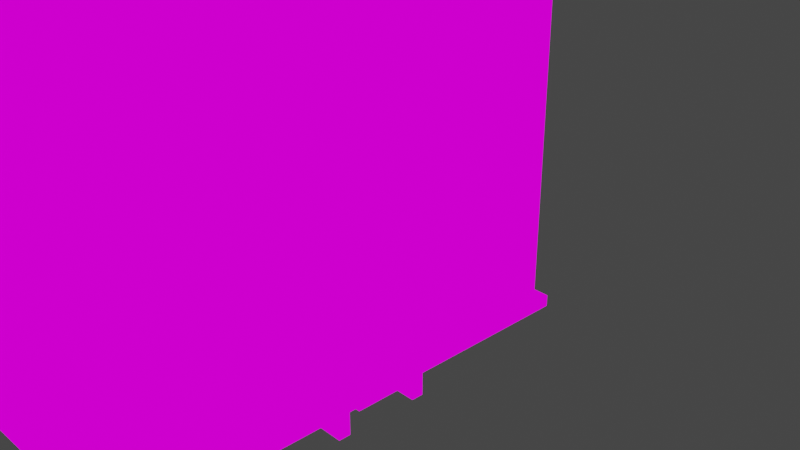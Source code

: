 # Source: potion_shop_model.blend  (saved by Blender 2.90.8; exported with 4.5.12 LTS)
import bpy
from mathutils import Matrix  # noqa: F401  (used for matrix-valued properties, if any)

bpy.ops.wm.read_factory_settings(use_empty=True)
scene = bpy.context.scene
scene.name = 'Scene'

# ---- collections
col_collection = bpy.data.collections.new('Collection'); scene.collection.children.link(col_collection)

# ---- images (referenced by path relative to the original .blend; pixels are not part of the script)
import os
ASSET_DIR = os.environ.get("B2B_ASSET_DIR", "")  # directory of the original .blend (textures are referenced by path, not embedded)
HERE = os.path.dirname(os.path.abspath(__file__))  # packed textures are extracted next to this script under _unpacked/

def load_image(name, relpath, width, height, colorspace="sRGB"):
    """Load a texture the original file referenced (path relative to the .blend, or extracted next to this script)."""
    p = next((c for c in (os.path.join(HERE, relpath), os.path.join(ASSET_DIR, relpath)) if relpath and os.path.exists(c)), "")
    if p:
        img = bpy.data.images.load(p, check_existing=True)
        img.name = name
    else:  # same state as the original file: an image datablock whose file is absent (Cycles renders it pink)
        img = bpy.data.images.new(name, width, height)
        img.source = "FILE"
        img.filepath = "//" + (relpath or name)
    img.colorspace_settings.name = colorspace
    return img
img_texture_potion_shop_psd = load_image('texture potion shop.psd', 'texture potion shop.psd', 1024, 1024, 'sRGB')
img_pixeltexturegrid_96_png = load_image('PixelTextureGrid_96.png', 'PixelTextureGrid_96.png', 1024, 1024, 'sRGB')
img_pixeltexturegrid_32_png = load_image('PixelTextureGrid_32.png', 'PixelTextureGrid_32.png', 1024, 1024, 'sRGB')
img_pixeltexturegrid_32_png_001 = load_image('PixelTextureGrid_32.png.001', 'PixelTextureGrid_32.png', 1024, 1024, 'sRGB')

# ---- materials (node trees are filled in below, after node groups)
mat_material_001 = bpy.data.materials.new('Material.001')
mat_material_001.use_transparent_shadow = False
mat_material_003 = bpy.data.materials.new('Material.003')
mat_material_003.use_transparent_shadow = False
mat_material_002 = bpy.data.materials.new('Material.002')
mat_material_002.use_transparent_shadow = False
mat_material_004 = bpy.data.materials.new('Material.004')
mat_material_004.use_transparent_shadow = False

# ---- material node trees
mat_material_001.use_nodes = True; mat_material_001.node_tree.nodes.clear()
_N = mat_material_001.node_tree.nodes; _L = mat_material_001.node_tree.links
n0 = _N.new('ShaderNodeOutputMaterial'); n0.name = 'Material Output'; n0.location = (300, 300)
n1 = _N.new('ShaderNodeEmission'); n1.name = 'Emission'; n1.location = (10, 300)
n2 = _N.new('ShaderNodeTexImage'); n2.name = 'Image Texture'; n2.location = (-280, 280)
n2.image = img_texture_potion_shop_psd
n2.interpolation = 'Closest'
_L.new(n1.outputs[0], n0.inputs[0])
_L.new(n2.outputs[0], n1.inputs[0])
n0.is_active_output = True
mat_material_003.use_nodes = True; mat_material_003.node_tree.nodes.clear()
_N = mat_material_003.node_tree.nodes; _L = mat_material_003.node_tree.links
n0 = _N.new('ShaderNodeOutputMaterial'); n0.name = 'Material Output'; n0.location = (300, 300)
n1 = _N.new('ShaderNodeEmission'); n1.name = 'Emission'; n1.location = (10, 300)
n2 = _N.new('ShaderNodeTexImage'); n2.name = 'Image Texture'; n2.location = (-280, 280)
n2.image = img_pixeltexturegrid_96_png
n2.interpolation = 'Closest'
_L.new(n1.outputs[0], n0.inputs[0])
_L.new(n2.outputs[0], n1.inputs[0])
n0.is_active_output = True
mat_material_002.use_nodes = True; mat_material_002.node_tree.nodes.clear()
_N = mat_material_002.node_tree.nodes; _L = mat_material_002.node_tree.links
n0 = _N.new('ShaderNodeOutputMaterial'); n0.name = 'Material Output'; n0.location = (300, 300)
n1 = _N.new('ShaderNodeEmission'); n1.name = 'Emission'; n1.location = (10, 300)
n2 = _N.new('ShaderNodeTexImage'); n2.name = 'Image Texture'; n2.location = (-280, 280)
n2.image = img_pixeltexturegrid_32_png
n2.interpolation = 'Closest'
_L.new(n1.outputs[0], n0.inputs[0])
_L.new(n2.outputs[0], n1.inputs[0])
n0.is_active_output = True
mat_material_004.use_nodes = True; mat_material_004.node_tree.nodes.clear()
_N = mat_material_004.node_tree.nodes; _L = mat_material_004.node_tree.links
n0 = _N.new('ShaderNodeOutputMaterial'); n0.name = 'Material Output'; n0.location = (300, 300)
n1 = _N.new('ShaderNodeEmission'); n1.name = 'Emission'; n1.location = (10, 300)
n2 = _N.new('ShaderNodeTexImage'); n2.name = 'Image Texture'; n2.location = (-280, 280)
n2.image = img_pixeltexturegrid_32_png_001
n2.interpolation = 'Closest'
_L.new(n1.outputs[0], n0.inputs[0])
_L.new(n2.outputs[0], n1.inputs[0])
n0.is_active_output = True

# ---- world
world_world = bpy.data.worlds.new('World'); scene.world = world_world
world_world.use_nodes = True; world_world.node_tree.nodes.clear()
_N = world_world.node_tree.nodes; _L = world_world.node_tree.links
n0 = _N.new('ShaderNodeOutputWorld'); n0.name = 'World Output'; n0.location = (300, 300)
n1 = _N.new('ShaderNodeBackground'); n1.name = 'Background'; n1.location = (10, 300)
n1.inputs[0].default_value = (0.05088, 0.05088, 0.05088, 1.0)
_L.new(n1.outputs[0], n0.inputs[0])
n0.is_active_output = True
world_world.color = (0.05088, 0.05088, 0.05088)
world_world.use_sun_shadow = False
world_world.sun_shadow_jitter_overblur = 0.0

# ---- cameras
cam_camera = bpy.data.cameras.new('Camera')
cam_camera.clip_end = 100.0
cam_camera.ortho_scale = 7.314

# ---- lights
light_light = bpy.data.lights.new('Light', 'POINT')
light_light.transmission_factor = 0.0
light_light.energy = 1000.0
light_light.shadow_soft_size = 0.1
light_light.shadow_maximum_resolution = 0.006
light_light.use_absolute_resolution = True

# ---- meshes
me_cube_001 = bpy.data.meshes.new('Cube.001')
me_cube_001.from_pydata([(-0.382, -0.2546, 0.191), (-0.382, 0.06366, 0.191), (0.06366, -0.2546, 0.191), (0.06366, 0.06366, 0.191), (0.06366, 0.0, -0.06366), (-0.3183, 0.06366, 0.191), (-0.3183, -0.2546, 0.191), (0.0, 0.06366, 0.191), (0.0, -0.2546, 0.191), (-0.382, -0.2546, 0.1671), (-0.382, 0.06366, 0.1671), (0.06366, 0.06366, 0.1671), (0.06366, -0.2546, 0.1671), (-0.3183, -0.2546, 0.1671), (0.0, -0.2546, 0.1671), (-0.382, 0.06366, -0.01592), (0.06366, 0.06366, -0.01592), (0.06366, -0.2546, -0.01592), (-0.2626, -0.2546, -0.01592), (0.0, -0.2546, -0.01592), (-0.382, -0.2546, -0.01592), (-0.382, -0.09549, 0.191), (0.06366, -0.09549, 0.191), (-0.382, -0.09549, 0.1671), (-0.382, -0.09549, -0.01592), (0.0, -0.191, 0.1671), (-0.3183, -0.191, 0.1671), (-0.382, -0.2467, -0.01592), (0.0, -0.191, -0.01592), (0.06366, -0.2387, 0.191), (-0.3183, -0.2387, 0.191), (0.0, -0.2387, 0.191), (-0.382, -0.2387, 0.191), (-0.382, -0.2387, 0.1671), (-0.382, -0.2387, -0.01592), (-0.382, -0.2228, 0.191), (-0.382, -0.2228, 0.1671), (-0.382, -0.2228, -0.01592), (0.06366, -0.2228, 0.191), (-0.3183, -0.2228, 0.191), (0.0, -0.2228, 0.191), (-0.382, 0.04775, 0.191), (0.06366, 0.04775, 0.191), (-0.3183, 0.04775, 0.191), (0.0, 0.04775, 0.191), (0.06366, 0.03183, 0.191), (-0.3183, 0.03183, 0.191), (0.0, 0.03183, 0.191), (-0.382, 0.03183, 0.191), (-0.382, 0.03183, 0.1671), (-0.382, 0.03183, -0.01592), (-0.3462, -0.2546, 0.191), (-0.3462, 0.06366, 0.191), (-0.3462, -0.2546, 0.1671), (-0.3462, -0.2546, -0.01592), (-0.3462, -0.09549, 0.191), (-0.3462, -0.2387, 0.191), (-0.3462, -0.2228, 0.191), (-0.3462, 0.04775, 0.191), (-0.3462, 0.03183, 0.191), (-0.3621, -0.2546, 0.191), (-0.3621, -0.2546, 0.1671), (-0.3621, -0.2546, -0.01592), (-0.3621, 0.06366, 0.191), (-0.3621, -0.09549, 0.191), (-0.3621, -0.2387, 0.191), (-0.3621, -0.2228, 0.191), (-0.3621, 0.04775, 0.191), (-0.3621, 0.03183, 0.191), (0.04377, 0.06366, 0.191), (0.04377, -0.2546, 0.191), (0.04377, -0.2546, 0.1671), (0.04377, -0.2546, -0.01592), (0.04377, -0.09549, 0.191), (0.04377, -0.2387, 0.191), (0.04377, -0.2228, 0.191), (0.04377, 0.04775, 0.191), (0.04377, 0.03183, 0.191), (0.02785, -0.2546, 0.191), (0.02785, -0.2546, 0.1671), (0.02785, -0.2546, -0.01592), (0.02785, 0.06366, 0.191), (0.02785, -0.09549, 0.191), (0.02785, -0.2387, 0.191), (0.02785, -0.2228, 0.191), (0.02785, 0.04775, 0.191), (0.02785, 0.03183, 0.191), (-0.3183, -0.2228, 0.2188), (-0.3183, -0.2387, 0.2188), (0.0, -0.2228, 0.2188), (0.0, -0.2387, 0.2188), (-0.3462, -0.2387, 0.2188), (-0.3462, -0.2228, 0.2188), (-0.3462, 0.04775, 0.2188), (-0.3183, 0.04775, 0.2188), (0.0, 0.04775, 0.2188), (-0.3183, 0.03183, 0.2188), (0.0, 0.03183, 0.2188), (-0.3462, 0.03183, 0.2188), (-0.3621, -0.09549, 0.2188), (-0.3462, -0.09549, 0.2188), (-0.3621, -0.2387, 0.2188), (-0.3621, -0.2228, 0.2188), (-0.3621, 0.04775, 0.2188), (-0.3621, 0.03183, 0.2188), (0.02785, -0.09549, 0.2188), (0.04377, -0.09549, 0.2188), (0.02785, -0.2387, 0.2188), (0.04377, -0.2387, 0.2188), (0.02785, -0.2228, 0.2188), (0.04377, -0.2228, 0.2188), (0.02785, 0.04775, 0.2188), (0.04377, 0.04775, 0.2188), (0.02785, 0.03183, 0.2188), (0.04377, 0.03183, 0.2188), (-0.382, 0.06366, -0.0557), (0.06366, 0.06366, -0.0557), (0.06366, -0.2546, -0.0557), (-0.2626, -0.2546, -0.0557), (-0.3183, 0.06366, -0.0557), (0.0, -0.2546, -0.0557), (0.0, 0.06366, -0.0557), (-0.382, -0.2546, -0.0557), (0.06366, -0.09549, -0.0557), (-0.382, -0.09549, -0.0557), (-0.382, -0.2387, -0.0557), (0.06366, -0.2387, -0.0557), (0.06366, -0.2228, -0.0557), (-0.382, -0.2228, -0.0557), (0.06366, 0.04775, -0.0557), (-0.382, 0.04775, -0.0557), (-0.382, 0.03183, -0.0557), (0.06366, 0.03183, -0.0557), (-0.3462, 0.06366, -0.0557), (-0.3462, -0.2546, -0.0557), (-0.3621, 0.06366, -0.0557), (-0.3621, -0.2546, -0.0557), (0.04377, -0.2546, -0.0557), (0.04377, 0.06366, -0.0557), (0.02785, 0.06366, -0.0557), (0.02785, -0.2546, -0.0557), (-0.3899, -0.2427, -0.06366), (-0.3899, -0.2586, -0.06366), (-0.3899, 0.06764, -0.0557), (-0.3899, 0.06764, -0.06366), (-0.366, 0.06764, -0.06366), (0.07162, 0.06764, -0.0557), (0.07162, 0.06764, -0.06366), (0.07162, 0.05172, -0.06366), (0.07162, -0.2586, -0.0557), (0.07162, -0.2586, -0.06366), (0.04775, -0.2586, -0.06366), (0.003979, 0.06764, -0.06366), (-0.3223, 0.06764, -0.06366), (-0.3501, -0.2586, -0.06366), (-0.3223, -0.2586, -0.06366), (-0.3223, -0.2586, -0.0557), (-0.3223, 0.06764, -0.0557), (0.003979, -0.2586, -0.06366), (0.03183, 0.06764, -0.06366), (0.003979, -0.2586, -0.0557), (0.003979, 0.06764, -0.0557), (-0.3899, 0.03581, -0.06366), (-0.3899, -0.09549, -0.06366), (0.07162, -0.2268, -0.06366), (0.07162, -0.09549, -0.06366), (0.07162, -0.09549, -0.0557), (-0.3899, -0.09549, -0.0557), (-0.3899, -0.2268, -0.06366), (0.07162, -0.2427, -0.06366), (-0.3899, -0.2427, -0.0557), (0.07162, -0.2427, -0.0557), (0.07162, -0.2268, -0.0557), (-0.3899, -0.2268, -0.0557), (0.07162, 0.03581, -0.06366), (-0.3899, 0.05172, -0.06366), (0.07162, 0.05172, -0.0557), (-0.3899, 0.05172, -0.0557), (-0.3899, 0.03581, -0.0557), (0.07162, 0.03581, -0.0557), (-0.3501, 0.06764, -0.06366), (-0.366, -0.2586, -0.06366), (-0.3501, 0.06764, -0.0557), (-0.3501, -0.2586, -0.0557), (-0.366, 0.06764, -0.0557), (-0.366, -0.2586, -0.0557), (0.03183, -0.2586, -0.06366), (0.04775, 0.06764, -0.06366), (0.04775, -0.2586, -0.0557), (0.04775, 0.06764, -0.0557), (0.03183, 0.06764, -0.0557), (0.03183, -0.2586, -0.0557), (-0.3899, -0.2586, -0.0557), (-0.2626, -0.2546, 0.1671), (-0.2626, -0.2546, -0.01592), (-0.2626, -0.191, 0.1671), (-0.2626, -0.191, -0.01592), (-0.382, -0.2467, 0.1671), (-0.2626, -0.2467, 0.1671), (-0.2626, -0.2467, -0.01592), (0.0, -0.191, 0.02785), (-0.2626, -0.191, 0.02785), (-0.2626, -0.2546, 0.02785), (0.0, -0.2546, 0.02785), (-0.2626, -0.191, 0.01989), (0.0, -0.191, 0.01989), (0.0, -0.2546, 0.01989), (-0.2626, -0.2546, 0.01989), (-0.2626, -0.2706, 0.02785), (0.0, -0.2706, 0.02785), (0.0, -0.2706, 0.01989), (-0.2626, -0.2706, 0.01989), (-0.382, -0.2467, 0.0557), (-0.2626, -0.2467, 0.0557), (-0.2626, -0.2507, 0.0557), (-0.2626, -0.2507, -0.01592), (-0.382, -0.2507, -0.01592), (-0.382, -0.2507, 0.0557), (0.02387, -0.2745, -0.06366), (0.02387, -0.2745, -0.01592), (0.02387, -0.2268, -0.06366), (0.02387, -0.2268, -0.01592), (0.0756, -0.2745, -0.06366), (0.0756, -0.2745, -0.01592), (0.0756, -0.2268, -0.06366), (0.0756, -0.2268, -0.01592), (0.07162, 0.06366, 0.191), (0.07162, 0.06366, 0.1671), (0.07162, -0.2546, 0.191), (0.07162, -0.2546, 0.1671), (0.02785, -0.2626, 0.191), (0.0, -0.2626, 0.191), (0.06366, -0.2626, 0.191), (0.06366, -0.2626, 0.1671), (0.0, -0.2626, 0.1671), (0.02785, -0.2626, 0.1671), (0.04377, -0.2626, 0.191), (0.04377, -0.2626, 0.1671), (0.06366, -0.2626, 0.191), (0.06366, -0.2626, 0.1671), (0.07162, -0.2626, 0.191), (0.07162, -0.2626, 0.1671), (-0.37, -0.2228, 0.1671), (-0.37, -0.09549, 0.1671), (-0.37, -0.2228, -0.01592), (-0.37, -0.09549, -0.01592), (-0.37, 0.03183, 0.1671), (-0.37, 0.03183, -0.01592), (0.06366, -0.09549, 0.191), (0.06366, -0.2109, -0.0557), (0.06366, -0.2109, 0.1671), (0.07162, -0.09549, 0.191), (0.07162, -0.09549, 0.1671)], [(1, 10), (10, 15), (11, 16), (62, 20), (37, 24), (24, 50), (18, 54), (54, 62), (15, 115), (16, 116), (202, 201), (202, 208), (244, 245), (245, 247)], [(61, 60, 0, 9), (65, 32, 0, 60), (31, 30, 6, 8), (14, 8, 6, 13), (78, 8, 231, 230), (83, 31, 8, 78), (80, 79, 14, 19), (26, 13, 193, 195), (193, 9, 197, 198), (120, 19, 18, 118), (140, 80, 19, 120), (37, 36, 242, 244), (68, 48, 21, 64), (36, 35, 21, 23), (195, 196, 28, 25), (205, 204, 201, 200), (14, 13, 26, 25), (19, 14, 25, 28), (9, 0, 32, 33), (208, 209, 200, 201), (122, 20, 34, 125), (76, 85, 111, 112), (59, 46, 96, 98), (66, 35, 32, 65), (64, 21, 35, 66), (86, 59, 55, 57, 84, 82), (33, 32, 35, 36), (34, 33, 36, 37), (125, 34, 37, 128), (63, 1, 41, 67), (7, 5, 43, 44), (81, 7, 44, 85), (23, 21, 48, 49), (36, 23, 243, 242), (250, 12, 117, 249), (67, 41, 48, 68), (43, 58, 93, 94), (56, 30, 88, 91), (248, 2, 228, 251), (73, 77, 114, 106), (5, 52, 58, 43), (86, 82, 105, 113), (20, 194, 199, 27), (30, 56, 51, 6), (13, 6, 51, 53), (30, 31, 90, 88), (52, 63, 67, 58), (47, 86, 113, 97), (85, 44, 95, 111), (74, 75, 110, 108), (27, 212, 197, 33, 34), (56, 65, 60, 51), (53, 51, 60, 61), (42, 76, 77, 45), (3, 69, 76, 42), (22, 73, 75, 38), (38, 75, 74, 29), (45, 77, 73, 22), (117, 17, 72, 137), (17, 12, 71, 72), (29, 74, 70, 2), (79, 71, 237, 235), (82, 84, 109, 105), (69, 81, 85, 76), (84, 40, 89, 109), (83, 74, 108, 107), (31, 83, 107, 90), (137, 72, 80, 140), (72, 71, 79, 80), (74, 83, 78, 70), (2, 70, 236, 232), (109, 89, 90, 107), (89, 87, 88, 90), (95, 94, 96, 97), (111, 95, 97, 113), (94, 93, 98, 96), (87, 92, 91, 88), (93, 103, 104, 98), (100, 99, 102, 92), (92, 102, 101, 91), (98, 104, 99, 100), (112, 111, 113, 114), (106, 105, 109, 110), (110, 109, 107, 108), (114, 113, 105, 106), (44, 43, 94, 95), (46, 47, 97, 96), (39, 57, 92, 87), (67, 68, 104, 103), (77, 76, 112, 114), (57, 55, 100, 92), (40, 39, 87, 89), (65, 56, 91, 101), (64, 66, 102, 99), (66, 65, 101, 102), (55, 59, 98, 100), (68, 64, 99, 104), (75, 73, 106, 110), (58, 67, 103, 93), (117, 137, 188, 149), (139, 138, 189, 190), (121, 139, 190, 161), (137, 140, 191, 188), (130, 115, 143, 177), (138, 116, 146, 189), (126, 117, 149, 171), (136, 122, 192, 185), (120, 118, 156, 160), (133, 119, 157, 182), (140, 120, 160, 191), (119, 121, 161, 157), (132, 123, 166, 179), (151, 188, 191, 186), (152, 161, 190, 159), (159, 190, 189, 187), (150, 149, 188, 151), (154, 183, 185, 181), (144, 143, 184, 145), (155, 156, 183, 154), (145, 184, 182, 180), (148, 176, 179, 174), (163, 167, 178, 162), (162, 178, 177, 175), (147, 146, 176, 148), (141, 170, 173, 168), (165, 166, 172, 164), (164, 172, 171, 169), (142, 192, 170, 141), (168, 173, 167, 163), (174, 179, 166, 165), (153, 157, 161, 152), (186, 191, 160, 158), (180, 182, 157, 153), (158, 160, 156, 155), (181, 185, 192, 142), (169, 171, 149, 150), (187, 189, 146, 147), (175, 177, 143, 144), (134, 136, 185, 183), (115, 135, 184, 143), (118, 134, 183, 156), (135, 133, 182, 184), (129, 132, 179, 176), (124, 131, 178, 167), (131, 130, 177, 178), (116, 129, 176, 146), (125, 128, 173, 170), (123, 127, 172, 166), (127, 126, 171, 172), (122, 125, 170, 192), (128, 124, 167, 173), (196, 195, 198, 213, 199), (27, 199, 215, 216), (206, 205, 200, 203), (211, 208, 201, 204), (196, 194, 207, 204), (194, 19, 206, 207), (19, 28, 205, 206), (28, 196, 204, 205), (211, 210, 209, 208), (206, 203, 209, 210), (207, 206, 210, 211), (212, 213, 198, 197), (215, 214, 217, 216), (199, 213, 214, 215), (213, 212, 217, 214), (212, 27, 216, 217), (218, 219, 221, 220), (220, 221, 225, 224), (224, 225, 223, 222), (222, 223, 219, 218), (225, 221, 219, 223), (3, 116, 138, 139, 121, 119, 133, 135, 115, 1, 63, 52, 5, 7, 81, 69), (251, 252, 227, 226), (11, 3, 226, 227), (250, 11, 227, 252), (12, 229, 241, 239), (235, 230, 231, 234), (233, 232, 236, 237), (237, 236, 230, 235), (14, 79, 235, 234), (71, 12, 233, 237), (70, 78, 230, 236), (8, 14, 234, 231), (12, 2, 232, 233), (238, 239, 241, 240), (229, 228, 240, 241), (228, 2, 238, 240), (2, 12, 239, 238), (23, 49, 246, 243), (49, 50, 247, 246), (50, 131, 128, 37), (246, 247, 244, 242), (247, 50, 37, 244), (1, 115, 130, 131, 48, 41), (145, 180, 153, 152, 159, 187, 147, 150, 151, 186, 158, 155, 154, 181, 142, 144), (118, 18, 20, 122), (12, 250, 252, 229), (228, 229, 252, 251), (3, 248, 251, 226), (11, 250, 249, 116)])
_uv = me_cube_001.uv_layers.new(name='UVMap')
_uv.uv.foreach_set('vector', [0.05273, 0.7168, 0.05273, 0.7285, 0.04297, 0.7285, 0.04297, 0.7168, 0.01367, 0.709, 0.001953, 0.709, 0.001953, 0.7012, 0.01367, 0.7012, 0.1934, 0.709, 0.03711, 0.709, 0.03711, 0.7012, 0.1934, 0.7012, 0.1582, 0.7168, 0.1582, 0.7285, 0.001953, 0.7285, 0.001953, 0.7168, 0.207, 0.7012, 0.1934, 0.7012, 0.1934, 0.6973, 0.207, 0.6973, 0.207, 0.709, 0.1934, 0.709, 0.1934, 0.7012, 0.207, 0.7012, 0.1543, 0.8613, 0.1543, 0.9512, 0.1406, 0.9512, 0.1406, 0.8613, 0.5254, 0.4062, 0.5254, 0.377, 0.5527, 0.377, 0.5527, 0.4062, 0.0625, 0.6895, 0.003906, 0.6895, 0.003906, 0.6934, 0.0625, 0.6934, 0.3672, 0.7715, 0.3672, 0.791, 0.2109, 0.791, 0.2109, 0.7715, 0.1543, 0.8418, 0.1543, 0.8613, 0.1406, 0.8613, 0.1406, 0.8418, 0.873, 0.541, 0.873, 0.6328, 0.8789, 0.6328, 0.8789, 0.541, 0.01367, 0.6855, 0.001953, 0.6855, 0.001953, 0.6191, 0.01367, 0.6191, 0.01562, 0.7168, 0.01562, 0.7285, 0.07812, 0.7285, 0.07812, 0.7168, 0.005859, 0.9961, 0.005859, 0.9062, 0.1348, 0.9062, 0.1348, 0.9961, 0.1309, 0.5566, 0.03516, 0.5566, 0.03516, 0.5625, 0.1309, 0.5625, 0.1582, 0.6855, 0.0, 0.6855, 0.0, 0.7148, 0.1582, 0.7148, 0.1406, 0.8613, 0.1406, 0.9512, 0.1719, 0.9512, 0.1719, 0.8613, 0.001953, 0.7168, 0.001953, 0.7285, 0.009766, 0.7285, 0.009766, 0.7168, 0.1406, 0.959, 0.2695, 0.959, 0.2695, 0.998, 0.1406, 0.998, 0.3672, 0.8867, 0.3672, 0.9062, 0.375, 0.9062, 0.375, 0.8867, 0.6895, 0.6934, 0.6836, 0.6934, 0.6836, 0.707, 0.6895, 0.707, 0.1738, 0.9375, 0.1895, 0.9375, 0.1895, 0.9512, 0.1738, 0.9512, 0.01367, 0.5547, 0.001953, 0.5547, 0.001953, 0.5488, 0.01367, 0.5488, 0.01367, 0.6191, 0.001953, 0.6191, 0.001953, 0.5547, 0.01367, 0.5547, 0.209, 0.6895, 0.02539, 0.6895, 0.02539, 0.6289, 0.02539, 0.5645, 0.209, 0.5645, 0.209, 0.6289, 0.007812, 0.7168, 0.007812, 0.7285, 0.01562, 0.7285, 0.01562, 0.7168, 0.007812, 0.7305, 0.007812, 0.8203, 0.01562, 0.8203, 0.01562, 0.7305, 0.375, 0.8867, 0.375, 0.9062, 0.3828, 0.9062, 0.3828, 0.8867, 0.01367, 0.6992, 0.001953, 0.6992, 0.001953, 0.6914, 0.01367, 0.6914, 0.1719, 0.709, 0.01562, 0.709, 0.01562, 0.7012, 0.1719, 0.7012, 0.1855, 0.709, 0.1719, 0.709, 0.1719, 0.7012, 0.1855, 0.7012, 0.08008, 0.7168, 0.08008, 0.7285, 0.1445, 0.7285, 0.1445, 0.7168, 0.8594, 0.3203, 0.8594, 0.3828, 0.8652, 0.3828, 0.8652, 0.3203, 0.1719, 0.9512, 0.1523, 0.9512, 0.1523, 0.8418, 0.1719, 0.8418, 0.01367, 0.6914, 0.001953, 0.6914, 0.001953, 0.6855, 0.01367, 0.6855, 0.5098, 0.6934, 0.498, 0.6934, 0.498, 0.707, 0.5098, 0.707, 0.1738, 0.9375, 0.1875, 0.9375, 0.1875, 0.9512, 0.1738, 0.9512, 0.7891, 0.1992, 0.7891, 0.07812, 0.793, 0.07812, 0.793, 0.1992, 0.252, 0.9375, 0.3145, 0.9375, 0.3145, 0.9512, 0.252, 0.9512, 0.01562, 0.709, 0.0, 0.709, 0.0, 0.7012, 0.01562, 0.7012, 0.3301, 0.9375, 0.2676, 0.9375, 0.2676, 0.9512, 0.3301, 0.9512, 0.166, 0.7051, 0.2246, 0.7051, 0.2246, 0.709, 0.166, 0.709, 0.03711, 0.709, 0.02148, 0.709, 0.02148, 0.7012, 0.03711, 0.7012, 0.07227, 0.7168, 0.07227, 0.7285, 0.05859, 0.7285, 0.05859, 0.7168, 0.1738, 0.9375, 0.3301, 0.9375, 0.3301, 0.9512, 0.1738, 0.9512, 0.2773, 0.1484, 0.2695, 0.1484, 0.2695, 0.1406, 0.2773, 0.1406, 0.3164, 0.9375, 0.3301, 0.9375, 0.3301, 0.9512, 0.3164, 0.9512, 0.6836, 0.6934, 0.668, 0.6934, 0.668, 0.707, 0.6836, 0.707, 0.1738, 0.9375, 0.1816, 0.9375, 0.1816, 0.9512, 0.1738, 0.9512, 0.001953, 0.7285, 0.001953, 0.7656, 0.001953, 0.8223, 0.005859, 0.8223, 0.006348, 0.7291, 0.02148, 0.709, 0.01367, 0.709, 0.01367, 0.7012, 0.02148, 0.7012, 0.05859, 0.7168, 0.05859, 0.7285, 0.05273, 0.7285, 0.05273, 0.7168, 0.009766, 0.6914, 0.001953, 0.6914, 0.001953, 0.6855, 0.009766, 0.6855, 0.009766, 0.6992, 0.001953, 0.6992, 0.001953, 0.6914, 0.009766, 0.6914, 0.009766, 0.6992, 0.001953, 0.6992, 0.001953, 0.6348, 0.009766, 0.6348, 0.01172, 0.5547, 0.003906, 0.5547, 0.003906, 0.5488, 0.01172, 0.5488, 0.009766, 0.6855, 0.001953, 0.6855, 0.001953, 0.6191, 0.009766, 0.6191, 0.2109, 0.3945, 0.2109, 0.4121, 0.2012, 0.4121, 0.2012, 0.3945, 0.1719, 0.8613, 0.1719, 0.9512, 0.1621, 0.9512, 0.1621, 0.8613, 0.2246, 0.709, 0.2168, 0.709, 0.2168, 0.7012, 0.2246, 0.7012, 0.4688, 0.9668, 0.4785, 0.9668, 0.4785, 0.9629, 0.4688, 0.9629, 0.2949, 0.9375, 0.2324, 0.9375, 0.2324, 0.9512, 0.2949, 0.9512, 0.1953, 0.709, 0.1855, 0.709, 0.1855, 0.7012, 0.1953, 0.7012, 0.1875, 0.9375, 0.1738, 0.9375, 0.1738, 0.9512, 0.1875, 0.9512, 0.2012, 0.9375, 0.209, 0.9375, 0.209, 0.9512, 0.2012, 0.9512, 0.1875, 0.9512, 0.2012, 0.9512, 0.2012, 0.9375, 0.1875, 0.9375, 0.2012, 0.3945, 0.2012, 0.4121, 0.1934, 0.4121, 0.1934, 0.3945, 0.1621, 0.8613, 0.1621, 0.9512, 0.1543, 0.9512, 0.1543, 0.8613, 0.2168, 0.709, 0.207, 0.709, 0.207, 0.7012, 0.2168, 0.7012, 0.2246, 0.7012, 0.2168, 0.7012, 0.2168, 0.6973, 0.2246, 0.6973, 0.1562, 0.6992, 0.1426, 0.6992, 0.1426, 0.6914, 0.1562, 0.6914, 0.166, 0.6992, 0.01367, 0.6992, 0.01367, 0.6914, 0.166, 0.6914, 0.166, 0.6992, 0.01367, 0.6992, 0.01367, 0.6914, 0.166, 0.6914, 0.1797, 0.6992, 0.166, 0.6992, 0.166, 0.6914, 0.1797, 0.6914, 0.02539, 0.6992, 0.01367, 0.6992, 0.01367, 0.6914, 0.02539, 0.6914, 0.03516, 0.6992, 0.02344, 0.6992, 0.02344, 0.6914, 0.03516, 0.6914, 0.02344, 0.6797, 0.01562, 0.6797, 0.01562, 0.6719, 0.02344, 0.6719, 0.02344, 0.627, 0.01562, 0.627, 0.01562, 0.5664, 0.02344, 0.5664, 0.02344, 0.6719, 0.01562, 0.6719, 0.01562, 0.6641, 0.02344, 0.6641, 0.02344, 0.6895, 0.01562, 0.6895, 0.01562, 0.627, 0.02344, 0.627, 0.02344, 0.6641, 0.01562, 0.6641, 0.01562, 0.6562, 0.02344, 0.6562, 0.02344, 0.627, 0.01562, 0.627, 0.01562, 0.5664, 0.02344, 0.5664, 0.02344, 0.6895, 0.01562, 0.6895, 0.01562, 0.6816, 0.02344, 0.6816, 0.02344, 0.6895, 0.01562, 0.6895, 0.01562, 0.627, 0.02344, 0.627, 0.668, 0.6934, 0.5098, 0.6934, 0.5098, 0.707, 0.668, 0.707, 0.1738, 0.9375, 0.3301, 0.9375, 0.3301, 0.9512, 0.1738, 0.9512, 0.1933, 0.9373, 0.1797, 0.9373, 0.1797, 0.951, 0.1933, 0.951, 0.3301, 0.9375, 0.3223, 0.9375, 0.3223, 0.9512, 0.3301, 0.9512, 0.3145, 0.9375, 0.3203, 0.9375, 0.3203, 0.9512, 0.3145, 0.9512, 0.1738, 0.9375, 0.2363, 0.9375, 0.2363, 0.9512, 0.1738, 0.9512, 0.3281, 0.9375, 0.1758, 0.9375, 0.1758, 0.9512, 0.3281, 0.9512, 0.1738, 0.9375, 0.1797, 0.9375, 0.1797, 0.9512, 0.1738, 0.9512, 0.2461, 0.9375, 0.1836, 0.9375, 0.1836, 0.9512, 0.2461, 0.9512, 0.1816, 0.9375, 0.1738, 0.9375, 0.1738, 0.9512, 0.1816, 0.9512, 0.2363, 0.9375, 0.3008, 0.9375, 0.3008, 0.9512, 0.2363, 0.9512, 0.3164, 0.9375, 0.2539, 0.9375, 0.2539, 0.9512, 0.3164, 0.9512, 0.1738, 0.9375, 0.2363, 0.9375, 0.2363, 0.9512, 0.1738, 0.9512, 0.498, 0.6934, 0.4902, 0.6934, 0.4902, 0.707, 0.498, 0.707, 0.2031, -0.003906, 0.1934, -0.003906, 0.1953, -0.005859, 0.207, -0.005859, 0.1855, 0.1367, 0.1934, 0.1367, 0.1953, 0.1387, 0.1875, 0.1387, 0.1738, 0.1367, 0.1855, 0.1367, 0.1875, 0.1387, 0.1738, 0.1387, 0.1934, -0.003906, 0.1855, -0.003906, 0.1875, -0.005859, 0.1953, -0.005859, 0.0, 0.1309, 0.0, 0.1367, -0.003906, 0.1387, -0.003906, 0.1328, 0.1953, 0.1367, 0.2051, 0.1367, 0.209, 0.1387, 0.1973, 0.1387, 0.2031, 0.003906, 0.2031, -0.003906, 0.207, -0.005859, 0.207, 0.001953, 0.01562, 0.7109, 0.007812, 0.7109, 0.003906, 0.709, 0.01562, 0.709, 0.1816, 0.7109, 0.03906, 0.7109, 0.03711, 0.709, 0.1816, 0.709, 0.01562, 0.1367, 0.03125, 0.1367, 0.0293, 0.1387, 0.01367, 0.1387, 0.1914, 0.7148, 0.1797, 0.7148, 0.1797, 0.7129, 0.1934, 0.7129, 0.03125, 0.1367, 0.1738, 0.1367, 0.1738, 0.1387, 0.0293, 0.1387, 0.003906, 0.6387, 0.003906, 0.5801, 0.007812, 0.5801, 0.007812, 0.6406, 0.2324, 0.7871, 0.2324, 0.791, 0.2246, 0.791, 0.2246, 0.7871, 0.6875, 0.748, 0.6875, 0.752, 0.6992, 0.752, 0.6992, 0.748, 0.6992, 0.748, 0.6992, 0.752, 0.707, 0.752, 0.707, 0.748, 0.2441, 0.7871, 0.2441, 0.791, 0.2324, 0.791, 0.2324, 0.7871, 0.1934, 0.7051, 0.1934, 0.709, 0.1875, 0.709, 0.1875, 0.7051, 0.4902, 0.748, 0.4902, 0.752, 0.502, 0.752, 0.502, 0.748, 0.209, 0.7051, 0.209, 0.709, 0.1934, 0.709, 0.1934, 0.7051, 0.502, 0.748, 0.502, 0.752, 0.5078, 0.752, 0.5078, 0.748, 0.1426, 0.7207, 0.1426, 0.7246, 0.1328, 0.7246, 0.1328, 0.7207, 0.06445, 0.7031, 0.06445, 0.707, 0.1289, 0.707, 0.1289, 0.7031, 0.1289, 0.7031, 0.1289, 0.707, 0.1367, 0.707, 0.1367, 0.7031, 0.1504, 0.7207, 0.1504, 0.7246, 0.1426, 0.7246, 0.1426, 0.7207, 0.1562, 0.7031, 0.1562, 0.707, 0.1641, 0.707, 0.1641, 0.7031, 0.06641, 0.7207, 0.06641, 0.7246, 0.001953, 0.7246, 0.001953, 0.7207, 0.4707, 0.8535, 0.4707, 0.8574, 0.4629, 0.8574, 0.4629, 0.8535, 0.1484, 0.7031, 0.1484, 0.707, 0.1562, 0.707, 0.1562, 0.7031, 0.0, 0.7031, 0.0, 0.707, 0.06445, 0.707, 0.06445, 0.7031, 0.1328, 0.7207, 0.1328, 0.7246, 0.06836, 0.7246, 0.06836, 0.7207, 0.5254, 0.748, 0.5254, 0.752, 0.6875, 0.752, 0.6875, 0.748, 0.01367, 0.707, 0.01367, 0.709, 0.0, 0.709, 0.0, 0.707, 0.5078, 0.748, 0.5078, 0.752, 0.5254, 0.752, 0.5254, 0.748, 0.1738, 0.7051, 0.1738, 0.709, 0.01367, 0.709, 0.01367, 0.7051, 0.1875, 0.7051, 0.1875, 0.709, 0.1738, 0.709, 0.1738, 0.7051, 0.4629, 0.8535, 0.4629, 0.8574, 0.457, 0.8574, 0.457, 0.8535, 0.707, 0.748, 0.707, 0.752, 0.7188, 0.752, 0.7188, 0.748, 0.1387, 0.7031, 0.1387, 0.707, 0.1484, 0.707, 0.1484, 0.7031, 0.009766, 0.5645, 0.001953, 0.5645, 0.001953, 0.5625, 0.007812, 0.5625, 0.0, 0.1367, 0.007812, 0.1367, 0.007812, 0.1387, -0.003906, 0.1387, 0.03906, 0.7109, 0.02344, 0.7109, 0.02148, 0.709, 0.03711, 0.709, 0.007812, 0.1367, 0.01562, 0.1367, 0.01367, 0.1387, 0.007812, 0.1387, 0.003906, 0.6445, 0.003906, 0.6387, 0.007812, 0.6406, 0.007812, 0.6465, 0.005859, 0.6387, 0.005859, 0.6973, 0.001953, 0.6992, 0.001953, 0.6387, 0.0, 0.125, 0.0, 0.1309, -0.003906, 0.1328, -0.003906, 0.127, 0.003906, 0.6504, 0.003906, 0.6445, 0.007812, 0.6465, 0.007812, 0.6523, 0.005859, 0.5762, 0.005859, 0.582, 0.001953, 0.5801, 0.001953, 0.5742, 0.003906, 0.5801, 0.003906, 0.5234, 0.007812, 0.5215, 0.007812, 0.5801, 0.2031, 0.009766, 0.2031, 0.003906, 0.207, 0.001953, 0.207, 0.007812, 0.005859, 0.5684, 0.005859, 0.5762, 0.001953, 0.5742, 0.001953, 0.5664, 0.005859, 0.582, 0.005859, 0.6387, 0.001953, 0.6387, 0.001953, 0.5801, 0.05664, 0.7329, 0.05664, 0.8188, 0.0332, 0.8188, 0.0332, 0.7661, 0.0332, 0.7329, 0.6621, 0.8984, 0.7207, 0.8984, 0.7207, 0.8965, 0.6621, 0.8965, 0.6973, 0.5605, 0.7285, 0.5605, 0.7285, 0.5645, 0.6973, 0.5645, 0.1406, 0.9531, 0.1406, 0.957, 0.1816, 0.957, 0.1816, 0.9531, 0.1875, 0.9531, 0.1855, 0.9531, 0.1855, 0.957, 0.1875, 0.957, 0.2383, 0.793, 0.3672, 0.793, 0.3672, 0.8145, 0.2383, 0.8145, 0.6973, 0.541, 0.7285, 0.541, 0.7285, 0.5605, 0.6973, 0.5605, 0.1309, 0.5332, 0.03516, 0.5332, 0.03516, 0.5566, 0.1309, 0.5566, 0.1406, 0.9531, 0.2695, 0.9531, 0.2695, 0.957, 0.1406, 0.957, 0.9746, 0.04492, 0.9746, 0.04883, 0.9648, 0.04883, 0.9648, 0.04492, 0.1602, 0.9531, 0.1621, 0.9531, 0.1621, 0.9551, 0.1602, 0.9551, 0.0625, 0.7656, 0.1211, 0.7656, 0.1211, 0.8203, 0.0625, 0.8203, 0.1074, 0.7734, 0.1074, 0.8086, 0.04883, 0.8086, 0.04883, 0.7734, 0.05859, 0.7285, 0.05859, 0.7656, 0.05664, 0.7656, 0.05664, 0.7285, 0.123, 0.8457, 0.0625, 0.8457, 0.0625, 0.8438, 0.123, 0.8438, 0.04883, 0.8086, 0.04883, 0.7734, 0.04688, 0.7734, 0.04688, 0.8086, 0.001953, 0.7168, 0.001953, 0.7266, 0.02539, 0.7266, 0.02539, 0.7168, 0.5234, 0.8984, 0.5234, 0.9219, 0.5488, 0.9219, 0.5488, 0.8984, 0.04883, 0.7168, 0.04883, 0.7266, 0.02539, 0.7266, 0.02539, 0.7168, 0.09766, 0.7168, 0.09766, 0.7266, 0.07227, 0.7266, 0.07227, 0.7168, 0.07227, 0.7266, 0.04883, 0.7266, 0.04883, 0.7168, 0.07227, 0.7168, 0.4785, 0.5, 0.4785, 0.377, 0.4707, 0.377, 0.4629, 0.377, 0.4492, 0.377, 0.2949, 0.377, 0.2793, 0.377, 0.2715, 0.377, 0.2617, 0.377, 0.2617, 0.5, 0.2715, 0.5, 0.2793, 0.5, 0.2949, 0.5, 0.4492, 0.5, 0.4629, 0.5, 0.4707, 0.5, 0.07812, 0.7129, 0.07812, 0.7012, 0.1562, 0.7012, 0.1562, 0.7129, 0.1094, 0.6729, 0.1094, 0.6943, 0.1113, 0.6943, 0.1113, 0.6729, 0.8281, 0.624, 0.8281, 0.6953, 0.832, 0.6953, 0.832, 0.624, 0.8281, 0.5527, 0.832, 0.5527, 0.832, 0.5488, 0.8281, 0.5488, 0.01562, 0.7168, 0.01562, 0.7285, 0.001953, 0.7285, 0.001953, 0.7168, 0.03711, 0.7168, 0.03711, 0.7285, 0.02539, 0.7285, 0.02539, 0.7168, 0.02344, 0.7168, 0.02344, 0.7285, 0.01562, 0.7285, 0.01562, 0.7168, 0.457, 0.9668, 0.4688, 0.9668, 0.4688, 0.9629, 0.457, 0.9629, 0.4785, 0.9668, 0.4883, 0.9668, 0.4883, 0.9629, 0.4785, 0.9629, 0.2168, 0.7012, 0.207, 0.7012, 0.207, 0.6973, 0.2168, 0.6973, 0.1719, 0.8809, 0.1719, 0.8691, 0.168, 0.8691, 0.168, 0.8809, 0.9863, 0.9082, 0.9863, 0.9199, 0.9824, 0.9199, 0.9824, 0.9082, 0.03906, 0.7285, 0.03906, 0.7168, 0.04297, 0.7168, 0.04297, 0.7285, 0.1602, 0.7012, 0.1602, 0.7129, 0.1562, 0.7129, 0.1562, 0.7012, 0.793, 0.07812, 0.7891, 0.07812, 0.7891, 0.07031, 0.793, 0.07031, 0.9863, 0.9199, 0.9863, 0.9082, 0.9824, 0.9082, 0.9824, 0.9199, 0.8594, 0.3828, 0.8594, 0.4453, 0.8652, 0.4453, 0.8652, 0.3828, 0.003906, 0.6992, 0.003906, 0.6211, 0.009766, 0.6211, 0.009766, 0.6992, 0.4941, 0.9258, 0.4941, 0.9062, 0.3672, 0.9062, 0.3672, 0.9258, 0.4922, 0.998, 0.4922, 0.9082, 0.3672, 0.9082, 0.3672, 0.998, 0.3672, 0.8789, 0.3613, 0.8789, 0.3613, 0.7695, 0.3672, 0.7695, 0.1719, 0.9512, 0.1719, 0.8301, 0.1641, 0.8301, 0.1582, 0.8301, 0.1582, 0.9512, 0.1641, 0.9512, -0.001953, 0.3535, 0.003906, 0.3535, 0.01953, 0.3535, 0.1797, 0.3535, 0.1953, 0.3535, 0.2031, 0.3535, 0.2148, 0.3535, 0.2148, 0.1914, 0.2031, 0.1914, 0.1953, 0.1914, 0.1797, 0.1914, 0.01953, 0.1914, 0.003906, 0.1914, -0.001953, 0.1914, -0.01172, 0.1914, -0.01172, 0.3535, 0.1074, 0.7539, 0.1074, 0.7734, 0.04883, 0.7734, 0.04883, 0.7539, 0.8281, 0.5527, 0.8281, 0.624, 0.832, 0.624, 0.832, 0.5527, 0.0, 0.7129, 0.0, 0.7012, 0.07812, 0.7012, 0.07812, 0.7129, 0.7891, 0.3203, 0.7891, 0.1992, 0.793, 0.1992, 0.793, 0.3203, 0.3672, 0.8789, 0.2297, 0.8789, 0.2297, 0.7695, 0.3672, 0.7695])
me_cube_001.materials.append(mat_material_001)
me_cube_001.use_remesh_fix_poles = True
me_cube_001.use_remesh_preserve_attributes = False
me_cube_001.use_mirror_vertex_groups = False
me_cube_001.update()
me_cube = bpy.data.meshes.new('Cube')
me_cube.from_pydata([(-0.153, -0.272, 0.008499), (-0.153, -0.136, 0.008499), (-0.017, -0.272, 0.008499), (-0.017, -0.136, 0.008499), (-0.153, -0.272, 0.2805), (-0.153, -0.136, 0.2805), (-0.017, -0.136, 0.2805), (-0.017, -0.272, 0.2805), (-0.2125, -0.272, 0.2805), (-0.2125, -0.272, 0.4165), (-0.2125, -0.136, 0.4165), (-0.2125, -0.136, 0.2805), (-0.051, -0.136, 0.4165), (-0.051, -0.272, 0.4165), (-0.2125, -0.272, 0.6885), (-0.2125, -0.136, 0.6885), (-0.051, -0.136, 0.6885), (-0.051, -0.272, 0.6885), (-0.1105, -0.136, 0.008499), (-0.1105, -0.272, 0.008499), (-0.017, -0.272, -0.0255), (-0.017, -0.136, -0.0255), (-0.1105, -0.272, -0.0255), (-0.1105, -0.136, -0.0255), (-0.2125, -0.272, 0.4165), (-0.2125, -0.136, 0.4165), (-0.2125, -0.272, 0.6885), (-0.2125, -0.136, 0.6885), (-0.17, -0.272, 0.6885), (-0.17, -0.136, 0.6885), (-0.17, -0.136, 0.4165), (-0.17, -0.272, 0.4165), (-0.051, -0.136, 0.4165), (-0.051, -0.272, 0.4165), (-0.051, -0.136, 0.2805), (-0.051, -0.272, 0.2805), (-0.09349, -0.136, 0.8329), (-0.09349, -0.136, 0.6715), (-0.09349, -0.272, 0.8329), (-0.09349, -0.272, 0.6715), (-0.2125, -0.136, 0.8329), (-0.2125, -0.136, 0.6715), (-0.2125, -0.272, 0.8329), (-0.2125, -0.272, 0.6715), (-0.09349, -0.136, 0.8244), (-0.09349, -0.272, 0.8244), (-0.2125, -0.272, 0.8244), (-0.2125, -0.136, 0.8244), (-0.09349, -0.272, 0.8329), (-0.09349, -0.136, 0.8329), (-0.09349, -0.272, 0.8244), (-0.2125, -0.272, 0.8329), (-0.2125, -0.272, 0.8244), (-0.2125, -0.136, 0.8329), (-0.2125, -0.136, 0.8244), (-0.09349, -0.136, 0.8244), (-0.221, -0.272, 0.8244), (-0.221, -0.272, 0.8329), (-0.221, -0.136, 0.8329), (-0.221, -0.136, 0.8244), (-0.09349, -0.2805, 0.8244), (-0.09349, -0.2805, 0.8329), (-0.2125, -0.2805, 0.8329), (-0.2125, -0.2805, 0.8244), (-0.221, -0.272, 0.8244), (-0.221, -0.272, 0.8329), (-0.221, -0.136, 0.8329), (-0.221, -0.136, 0.8244), (-0.2125, -0.1275, 0.8244), (-0.2125, -0.1275, 0.8329), (-0.09349, -0.1275, 0.8329), (-0.09349, -0.1275, 0.8244), (-0.08499, -0.272, 0.8329), (-0.08499, -0.136, 0.8329), (-0.08499, -0.272, 0.8244), (-0.08499, -0.136, 0.8244)], [(6, 11), (9, 13), (8, 7), (27, 15), (26, 14)], [(32, 34, 11, 10), (1, 18, 19, 0), (2, 7, 4, 0, 19), (1, 5, 6, 3, 18), (0, 4, 5, 1), (34, 32, 33, 35), (5, 4, 8, 11), (30, 29, 16, 12), (16, 29, 28, 17), (28, 31, 13, 17), (13, 12, 16, 17), (22, 23, 21, 20), (19, 18, 23, 22), (2, 19, 22, 20), (18, 3, 21, 23), (10, 9, 24, 25), (7, 6, 34, 35), (24, 25, 11, 8), (29, 30, 31, 28), (25, 24, 31, 30), (44, 45, 39, 37), (45, 46, 43, 39), (46, 47, 41, 43), (47, 41, 37, 44), (38, 36, 40, 42), (43, 39, 37, 41), (47, 44, 55, 54), (40, 42, 51, 53), (45, 46, 52, 50), (38, 36, 49, 48), (55, 49, 70, 71), (52, 56, 59, 54), (51, 62, 61, 48), (48, 72, 73, 49), (36, 40, 53, 49), (44, 45, 50, 55), (46, 47, 54, 52), (42, 38, 48, 51), (59, 58, 66, 67), (54, 53, 58, 59), (51, 57, 56, 52), (53, 58, 57, 51), (61, 62, 63, 60), (52, 63, 62, 51), (48, 61, 60, 50), (50, 60, 63, 52), (65, 66, 67, 64), (57, 56, 64, 65), (56, 59, 67, 64), (58, 57, 65, 66), (69, 68, 71, 70), (53, 54, 68, 69), (54, 55, 71, 68), (49, 70, 69, 53), (73, 72, 74, 75), (55, 75, 74, 50), (49, 55, 75, 73), (50, 74, 72, 48), (35, 33, 9, 8)])
_uv = me_cube.uv_layers.new(name='UVMap')
_uv.uv.foreach_set('vector', [0.5312, 0.8021, 0.5312, 0.625, 0.3438, 0.625, 0.3438, 0.8021, 0.875, 0.9479, 0.9375, 0.9479, 0.9375, 0.8021, 0.875, 0.8021, 0.25, 0.0625, 0.25, 0.3958, 0.08333, 0.3958, 0.08333, 0.0625, 0.1354, 0.0625, 0.01042, 0.03125, 0.01042, 0.375, 0.1667, 0.375, 0.1667, 0.03125, 0.05208, 0.03125, 0.08333, 0.0625, 0.08333, 0.3958, 0.25, 0.3958, 0.25, 0.0625, 0.25, 0.1458, 0.25, 0.3125, 0.08333, 0.3125, 0.08333, 0.1458, 0.9375, 0.1562, 0.9375, 0.01042, 0.8542, 0.01042, 0.8542, 0.1562, 0.01042, 0.3438, 0.01042, 0.6875, 0.1562, 0.6875, 0.1562, 0.3438, 0.2604, 0.1875, 0.2604, 0.3542, 0.4271, 0.3542, 0.4271, 0.1875, 0.04167, 0.9479, 0.04167, 0.6146, 0.1875, 0.6146, 0.1875, 0.9479, 0.2917, 0.1771, 0.4583, 0.1771, 0.4583, 0.5104, 0.2917, 0.5104, 0.8438, 0.1979, 0.8438, 0.3646, 0.9479, 0.3646, 0.9479, 0.1979, 0.03125, 0.9479, 0.1771, 0.9479, 0.1771, 0.9062, 0.03125, 0.9062, 0.2396, 0.1875, 0.125, 0.1875, 0.125, 0.1458, 0.2396, 0.1458, 0.05208, 0.03125, 0.1667, 0.03125, 0.1667, -0.02083, 0.05208, -0.02083, 0.9583, 0.5833, 0.9583, 0.4375, 0.9583, 0.4375, 0.9583, 0.5833, 0.375, 0.3542, 0.375, 0.1875, 0.3333, 0.1875, 0.3333, 0.3542, 0.01042, 0.5938, 0.1771, 0.5938, 0.1771, 0.4271, 0.01042, 0.4271, 0.25, 0.3958, 0.25, 0.0625, 0.08333, 0.0625, 0.08333, 0.3958, 0.02083, 0.4688, 0.1875, 0.4688, 0.1875, 0.4167, 0.02083, 0.4167, 0.4583, 0.4271, 0.2917, 0.4271, 0.2917, 0.2396, 0.4583, 0.2396, 0.1875, 0.9375, 0.04167, 0.9375, 0.04167, 0.7396, 0.1875, 0.7396, 0.01042, 0.6042, 0.1771, 0.6042, 0.1771, 0.4167, 0.01042, 0.4167, 0.7083, 0.625, 0.7083, 0.4167, 0.8438, 0.4167, 0.8438, 0.625, 0.2083, 0.7292, 0.2083, 0.75, 0.1979, 0.75, 0.1979, 0.7292, 0.01042, 0.6667, 0.1562, 0.6667, 0.1562, 0.8438, 0.01042, 0.8438, 0.6771, 0.375, 0.8333, 0.375, 0.8333, 0.375, 0.6771, 0.375, 0.6771, 0.375, 0.6771, 0.2083, 0.6771, 0.2083, 0.6771, 0.375, 0.8333, 0.2083, 0.6771, 0.2083, 0.6771, 0.2083, 0.8333, 0.2083, 0.8333, 0.2083, 0.8333, 0.375, 0.8333, 0.375, 0.8333, 0.2083, 0.1875, 0.6667, 0.1875, 0.6771, 0.1771, 0.6771, 0.1771, 0.6667, 0.6771, 0.2083, 0.6771, 0.2083, 0.6771, 0.375, 0.6771, 0.375, 0.1875, 0.9479, 0.1875, 0.9375, 0.3333, 0.9375, 0.3333, 0.9479, 0.2396, 0.9375, 0.2292, 0.9375, 0.2292, 0.9479, 0.2396, 0.9479, 0.8333, 0.375, 0.6771, 0.375, 0.6771, 0.375, 0.8333, 0.375, 0.8333, 0.375, 0.8333, 0.2083, 0.8333, 0.2083, 0.8333, 0.375, 0.6771, 0.2083, 0.6771, 0.375, 0.6771, 0.375, 0.6771, 0.2083, 0.6771, 0.2083, 0.8333, 0.2083, 0.8333, 0.2083, 0.6771, 0.2083, 0.6771, 0.375, 0.6771, 0.375, 0.6771, 0.375, 0.6771, 0.375, 0.02083, 0.8646, 0.02083, 0.875, 0.02083, 0.875, 0.02083, 0.8646, 0.1162, 0.599, 0.1162, 0.599, 0.1162, 0.599, 0.1162, 0.599, 0.1979, 0.9479, 0.1875, 0.9479, 0.1875, 0.9375, 0.1979, 0.9375, 0.1875, 0.875, 0.04167, 0.875, 0.04167, 0.8646, 0.1875, 0.8646, 0.09375, 0.8646, 0.09375, 0.8646, 0.09375, 0.875, 0.09375, 0.875, 0.0625, 0.875, 0.0625, 0.875, 0.0625, 0.8646, 0.0625, 0.8646, 0.8333, 0.2083, 0.8333, 0.1875, 0.6771, 0.1875, 0.6771, 0.2083, 0.04167, 0.875, 0.1771, 0.875, 0.1771, 0.8646, 0.04167, 0.8646, 0.6771, 0.2083, 0.6771, 0.2083, 0.6771, 0.2083, 0.6771, 0.2083, 0.6771, 0.2083, 0.6771, 0.375, 0.6771, 0.375, 0.6771, 0.2083, 0.6771, 0.375, 0.6771, 0.2083, 0.6771, 0.2083, 0.6771, 0.375, 0.5208, 0.3958, 0.5208, 0.3854, 0.625, 0.3854, 0.625, 0.3958, 0.8542, 0.3958, 0.8542, 0.3958, 0.8542, 0.3958, 0.8542, 0.3958, 0.6771, 0.375, 0.8333, 0.375, 0.8333, 0.3958, 0.6771, 0.3958, 0.3333, 0.9375, 0.3333, 0.9479, 0.1875, 0.9479, 0.1875, 0.9375, 0.1771, 0.4062, 0.01042, 0.4062, 0.01042, 0.4167, 0.1771, 0.4167, 0.8333, 0.375, 0.8333, 0.375, 0.8333, 0.2083, 0.8333, 0.2083, 0.6458, 0.3854, 0.6458, 0.3854, 0.6458, 0.3854, 0.6458, 0.3854, 0.1771, 0.7917, 0.1875, 0.7917, 0.1875, 0.8021, 0.1771, 0.8021, 0.4583, 0.1979, 0.4583, 0.3542, 0.2604, 0.3542, 0.2604, 0.1979])
me_cube.materials.append(mat_material_003)
me_cube.use_remesh_fix_poles = True
me_cube.use_remesh_preserve_attributes = False
me_cube.use_mirror_vertex_groups = False
me_cube.update()
me_cube_004 = bpy.data.meshes.new('Cube.004')
me_cube_004.from_pydata([(-0.009588, -0.2685, 0.009588), (-0.009588, -0.1342, 0.009588), (-0.278, -0.1342, 0.278), (-0.009588, -0.2685, 0.1438), (-0.1438, -0.2685, 0.278), (-0.009588, -0.1342, 0.1438), (-0.1438, -0.1342, 0.278), (-0.009588, -0.1342, 0.009588), (-0.009588, -0.2685, 0.009588), (-0.278, -0.2685, 0.278), (-0.278, -0.1342, 0.278), (-0.1438, -0.1342, 0.278), (-0.1438, -0.2685, 0.278), (-0.009588, -0.2685, 0.1438)], [], [(6, 2, 10, 11), (1, 2, 6, 5), (5, 6, 4, 3), (3, 4, 12, 13), (1, 0, 8, 7), (8, 9, 10, 7), (13, 12, 9, 8), (2, 1, 7, 10), (0, 3, 13, 8), (4, 6, 11, 12)])
_uv = me_cube_004.uv_layers.new(name='UVMap')
_uv.uv.foreach_set('vector', [0.35, 0.75, -0.15, 0.75, -0.15, 0.75, 0.35, 0.75, 0.85, -0.1, -0.15, 0.9, 0.35, 0.9, 0.85, 0.4, 0.8711, 0.9961, -0.003906, 0.9961, -0.003906, 0.5586, 0.8711, 0.5586, 0.85, 0.25, 0.35, 0.25, 0.35, 0.25, 0.85, 0.25, 0.85, 0.75, 0.85, 0.25, 0.85, 0.25, 0.85, 0.75, 0.9062, 0.1562, 0.03125, 0.1562, 0.03125, 0.5938, 0.9062, 0.5938, 0.8403, 0.4297, 0.434, 0.8359, -0.003482, 0.8359, 0.8403, -0.007812, -0.15, 0.75, 0.85, 0.75, 0.85, 0.75, -0.15, 0.75, 0.85, 0.25, 0.85, 0.25, 0.85, 0.25, 0.85, 0.25, 0.35, 0.25, 0.35, 0.75, 0.35, 0.75, 0.35, 0.25])
me_cube_004.materials.append(mat_material_002)
me_cube_004.use_remesh_fix_poles = True
me_cube_004.use_remesh_preserve_attributes = False
me_cube_004.use_mirror_vertex_groups = False
me_cube_004.update()
me_cube_007 = bpy.data.meshes.new('Cube.007')
me_cube_007.from_pydata([(-0.3281, -0.6875, -0.05469), (-0.3281, -0.6875, 0.07031), (-0.3281, 0.0625, -0.05469), (-0.3281, 0.0625, 0.07031), (0.1719, -0.6875, -0.05469), (0.1719, -0.6875, 0.07031), (0.1719, 0.0625, -0.05469), (0.1719, 0.0625, 0.07031), (-0.2031, -0.8125, -0.3672), (-0.2031, -0.6875, -0.3672), (0.04688, -0.6875, -0.3672), (0.04688, -0.8125, -0.3672), (-0.2031, -0.8125, 4.133), (-0.2031, -0.6875, 4.133), (0.04688, -0.6875, 4.133), (0.04688, -0.8125, 4.133), (-0.2031, 0.0625, -0.3672), (-0.2031, 0.1875, -0.3672), (0.04688, 0.1875, -0.3672), (0.04688, 0.0625, -0.3672), (-0.2031, 0.0625, 4.133), (-0.2031, 0.1875, 4.133), (0.04688, 0.1875, 4.133), (0.04688, 0.0625, 4.133), (-0.3281, -0.6875, 3.945), (-0.3281, -0.6875, 4.07), (-0.3281, 0.0625, 3.945), (-0.3281, 0.0625, 4.07), (0.1719, -0.6875, 3.945), (0.1719, -0.6875, 4.07), (0.1719, 0.0625, 3.945), (0.1719, 0.0625, 4.07), (-0.3281, -0.6875, 3.445), (-0.3281, -0.6875, 3.57), (-0.3281, 0.0625, 3.445), (-0.3281, 0.0625, 3.57), (0.1719, -0.6875, 3.445), (0.1719, -0.6875, 3.57), (0.1719, 0.0625, 3.445), (0.1719, 0.0625, 3.57), (-0.3281, -0.6875, 2.945), (-0.3281, -0.6875, 3.07), (-0.3281, 0.0625, 2.945), (-0.3281, 0.0625, 3.07), (0.1719, -0.6875, 2.945), (0.1719, -0.6875, 3.07), (0.1719, 0.0625, 2.945), (0.1719, 0.0625, 3.07), (-0.3281, -0.6875, 2.445), (-0.3281, -0.6875, 2.57), (-0.3281, 0.0625, 2.445), (-0.3281, 0.0625, 2.57), (0.1719, -0.6875, 2.445), (0.1719, -0.6875, 2.57), (0.1719, 0.0625, 2.445), (0.1719, 0.0625, 2.57), (-0.3281, -0.6875, 1.945), (-0.3281, -0.6875, 2.07), (-0.3281, 0.0625, 1.945), (-0.3281, 0.0625, 2.07), (0.1719, -0.6875, 1.945), (0.1719, -0.6875, 2.07), (0.1719, 0.0625, 1.945), (0.1719, 0.0625, 2.07), (-0.3281, -0.6875, 1.445), (-0.3281, -0.6875, 1.57), (-0.3281, 0.0625, 1.445), (-0.3281, 0.0625, 1.57), (0.1719, -0.6875, 1.445), (0.1719, -0.6875, 1.57), (0.1719, 0.0625, 1.445), (0.1719, 0.0625, 1.57), (-0.3281, -0.6875, 0.9453), (-0.3281, -0.6875, 1.07), (-0.3281, 0.0625, 0.9453), (-0.3281, 0.0625, 1.07), (0.1719, -0.6875, 0.9453), (0.1719, -0.6875, 1.07), (0.1719, 0.0625, 0.9453), (0.1719, 0.0625, 1.07), (-0.3281, -0.6875, 0.4453), (-0.3281, -0.6875, 0.5703), (-0.3281, 0.0625, 0.4453), (-0.3281, 0.0625, 0.5703), (0.1719, -0.6875, 0.4453), (0.1719, -0.6875, 0.5703), (0.1719, 0.0625, 0.4453), (0.1719, 0.0625, 0.5703)], [], [(2, 3, 7, 6), (6, 7, 5, 4), (4, 5, 1, 0), (2, 6, 4, 0), (7, 3, 1, 5), (11, 8, 9, 10), (10, 9, 13, 14), (13, 12, 15, 14), (8, 11, 15, 12), (9, 8, 12, 13), (11, 10, 14, 15), (19, 16, 17, 18), (18, 17, 21, 22), (21, 20, 23, 22), (16, 19, 23, 20), (17, 16, 20, 21), (19, 18, 22, 23), (26, 27, 31, 30), (30, 31, 29, 28), (28, 29, 25, 24), (26, 30, 28, 24), (31, 27, 25, 29), (34, 35, 39, 38), (38, 39, 37, 36), (36, 37, 33, 32), (34, 38, 36, 32), (39, 35, 33, 37), (42, 43, 47, 46), (46, 47, 45, 44), (44, 45, 41, 40), (42, 46, 44, 40), (47, 43, 41, 45), (50, 51, 55, 54), (54, 55, 53, 52), (52, 53, 49, 48), (50, 54, 52, 48), (55, 51, 49, 53), (58, 59, 63, 62), (62, 63, 61, 60), (60, 61, 57, 56), (58, 62, 60, 56), (63, 59, 57, 61), (66, 67, 71, 70), (70, 71, 69, 68), (68, 69, 65, 64), (66, 70, 68, 64), (71, 67, 65, 69), (74, 75, 79, 78), (78, 79, 77, 76), (76, 77, 73, 72), (74, 78, 76, 72), (79, 75, 73, 77), (82, 83, 87, 86), (86, 87, 85, 84), (84, 85, 81, 80), (82, 86, 84, 80), (87, 83, 81, 85)])
_uv = me_cube_007.uv_layers.new(name='UVMap')
_uv.uv.foreach_set('vector', [-0.03125, 1.875, -0.03125, 1.875, 0.2812, 1.875, 0.2812, 1.875, -0.2188, 1.656, -0.2188, 1.656, -0.5312, 1.656, -0.5312, 1.656, 1.969, 0.0625, 1.969, 0.0625, 1.75, 0.0625, 1.75, 0.0625, -1.031, 1.594, -0.8125, 1.594, -0.8125, 1.25, -1.031, 1.25, 1.25, 0.25, 0.9688, 0.25, 0.9688, -0.03125, 1.25, -0.03125, -0.0625, 1.375, -0.1875, 1.375, -0.1875, 1.438, -0.0625, 1.438, -0.4375, -1.125, -0.5312, -1.125, -0.5312, 1.156, -0.4375, 1.156, -0.1875, 1.25, -0.1875, 1.188, -0.0625, 1.188, -0.0625, 1.25, -0.3438, -1.125, -0.2188, -1.125, -0.2188, 1.156, -0.3438, 1.156, 0.1562, -0.7812, 0.09375, -0.7812, 0.09375, 0.8125, 0.1562, 0.8125, 0.2812, -0.7812, 0.3438, -0.7812, 0.3438, 0.8125, 0.2812, 0.8125, 1.844, 1.156, 1.781, 1.156, 1.781, 1.25, 1.844, 1.25, -0.9375, -1.125, -1.031, -1.125, -1.031, 1.156, -0.9375, 1.156, 1.781, 1.062, 1.781, 0.9688, 1.844, 0.9688, 1.844, 1.062, -0.8438, -1.125, -0.7188, -1.125, -0.7188, 1.156, -0.8438, 1.156, -0.03125, -0.7812, -0.125, -0.7812, -0.125, 0.8125, -0.03125, 0.8125, 0.4688, -0.8125, 0.5625, -0.8125, 0.5625, 0.75, 0.4688, 0.75, 0.9688, 1.969, 0.9688, 1.969, 1.25, 1.969, 1.25, 1.969, 1.312, 1.375, 1.312, 1.438, 1.031, 1.438, 1.031, 1.375, 1.719, 1.375, 1.719, 1.438, 1.5, 1.438, 1.5, 1.375, 1.375, -0.3438, 1.656, -0.3438, 1.656, -0.625, 1.375, -0.625, 2.062, 2.094, 1.844, 2.094, 1.844, 1.75, 2.062, 1.75, 1.75, -0.3438, 1.75, -0.3438, 1.969, -0.3438, 1.969, -0.3438, 0.8438, 1.562, 0.8438, 1.656, 0.5938, 1.656, 0.5938, 1.562, 0.75, 1.781, 0.75, 1.844, 0.5938, 1.844, 0.5938, 1.781, 1.375, -0.75, 1.656, -0.75, 1.656, -1.031, 1.375, -1.031, 1.25, -0.25, 0.9688, -0.25, 0.9688, -0.5312, 1.25, -0.5312, 1.781, -0.5312, 1.781, -0.4375, 1.938, -0.4375, 1.938, -0.5312, 1.375, 1.562, 1.375, 1.562, 0.9688, 1.562, 0.9688, 1.562, 1.969, -0.125, 1.969, -0.125, 1.75, -0.125, 1.75, -0.125, 0.9688, 1.25, 1.25, 1.25, 1.25, 0.9688, 0.9688, 0.9688, 1.25, -0.75, 0.9688, -0.75, 0.9688, -1.031, 1.25, -1.031, -0.5312, 1.875, -0.5312, 1.875, -0.3438, 1.875, -0.3438, 1.875, -0.75, 1.656, -0.75, 1.75, -1.0, 1.75, -1.0, 1.656, 1.75, 1.969, 1.75, 1.969, 1.469, 1.969, 1.469, 1.969, -0.5312, 1.562, -0.3438, 1.562, -0.3438, 1.156, -0.5312, 1.156, 0.875, -0.2188, 0.6562, -0.2188, 0.6562, -0.5625, 0.875, -0.5625, 1.781, 0.1875, 1.781, 0.25, 1.938, 0.25, 1.938, 0.1875, 0.375, 0.4062, 0.375, 0.4688, 0.0, 0.4688, 0.0, 0.4167, 1.938, 0.375, 1.938, 0.4688, 1.781, 0.4688, 1.781, 0.375, 1.375, 0.5625, 1.656, 0.5625, 1.656, 0.2812, 1.375, 0.2812, 1.25, 0.75, 0.9688, 0.75, 0.9688, 0.4688, 1.25, 0.4688, 1.781, -0.7188, 1.781, -0.625, 1.938, -0.625, 1.938, -0.7188, 0.002033, 0.168, 0.002033, 0.002033, 0.998, 0.002033, 0.998, 0.168, 1.75, 1.562, 1.75, 1.562, 1.469, 1.562, 1.469, 1.562, 0.0625, 1.469, 0.375, 1.469, 0.375, 1.156, 0.0625, 1.156, 0.875, -0.7188, 0.6562, -0.7188, 0.6562, -1.062, 0.875, -1.062, 1.75, -1.031, 1.75, -1.031, 1.969, -1.031, 1.969, -1.031, 0.375, 1.656, 0.375, 1.656, -0.03125, 1.656, -0.03125, 1.656, 1.938, -0.9062, 1.938, -0.8438, 1.781, -0.8438, 1.781, -0.9062, 1.375, 1.25, 1.656, 1.25, 1.656, 0.9688, 1.375, 0.9688, 0.875, 0.2812, 0.6562, 0.2812, 0.6562, -0.0625, 0.875, -0.0625, 1.469, 1.75, 1.469, 1.75, 1.75, 1.75, 1.75, 1.75, 0.875, 1.469, 0.875, 1.469, 0.5625, 1.469, 0.5625, 1.469, -0.8438, 1.875, -0.8438, 1.875, -1.031, 1.875, -1.031, 1.875, 1.375, 0.1562, 1.656, 0.1562, 1.656, -0.125, 1.375, -0.125, 0.875, 1.281, 0.6562, 1.281, 0.6562, 0.9375, 0.875, 0.9375])
me_cube_007.materials.append(mat_material_004)
me_cube_007.use_remesh_fix_poles = True
me_cube_007.use_remesh_preserve_attributes = False
me_cube_007.use_mirror_vertex_groups = False
me_cube_007.update()

# ---- objects
ob_light = bpy.data.objects.new('Light', light_light)
ob_camera = bpy.data.objects.new('Camera', cam_camera)
ob_shop_core = bpy.data.objects.new('shop core', me_cube_001)
ob_cheminee = bpy.data.objects.new('cheminee', me_cube)
ob_poutre_bois = bpy.data.objects.new('poutre bois', me_cube_004)
ob_cube_010 = bpy.data.objects.new('Cube.010', me_cube_007)

# ---- transforms, parenting, visibility, modifiers, constraints
ob_light.location = (4.062, 1.0, 5.875)
ob_light.rotation_euler = (0.6503, 0.05522, 1.866)
ob_light.lock_rotations_4d = False
ob_light.empty_display_type = 'ARROWS'
ob_light.color = (0.0, 0.0, 0.0, 0.0)
ob_light.lineart.crease_threshold = 0.0
ob_camera.location = (7.375, -6.938, 4.938)
ob_camera.rotation_euler = (1.109, 0.0, 0.8149)
ob_camera.lock_rotations_4d = False
ob_camera.empty_display_type = 'ARROWS'
ob_camera.color = (0.0, 0.0, 0.0, 0.0)
ob_camera.display_type = 'WIRE'
ob_camera.lineart.crease_threshold = 0.0
ob_shop_core.location = (0.0, 0.0, 0.0)
ob_shop_core.scale = (15.71, 15.71, 15.71)
ob_shop_core.lineart.crease_threshold = 0.0
ob_cheminee.location = (-5.875, 0.0, 0.9375)
ob_cheminee.scale = (7.353, 7.353, 7.353)
ob_cheminee.lineart.crease_threshold = 0.0
ob_poutre_bois.location = (0.0625, -2.188, 0.8125)
ob_poutre_bois.scale = (6.519, 6.519, 6.519)
ob_poutre_bois.lineart.crease_threshold = 0.0
ob_cube_010.location = (1.328, -1.188, -0.6328)
ob_cube_010.lineart.crease_threshold = 0.0

# ---- collection membership
col_collection.objects.link(ob_light)
col_collection.objects.link(ob_camera)
col_collection.objects.link(ob_shop_core)
col_collection.objects.link(ob_cheminee)
col_collection.objects.link(ob_poutre_bois)
col_collection.objects.link(ob_cube_010)

# ---- scene / render settings (as saved in the file)
scene.camera = ob_camera
scene.frame_start = 1; scene.frame_end = 250; scene.frame_set(73)
scene.render.engine = 'BLENDER_EEVEE_NEXT'
scene.cycles.use_denoising = False
scene.cycles.samples = 128
scene.cycles.sampling_pattern = 'TABULATED_SOBOL'
scene.cycles.use_adaptive_sampling = False
scene.cycles.use_light_tree = False
scene.view_settings.view_transform = 'Filmic'
bpy.context.view_layer.update()
